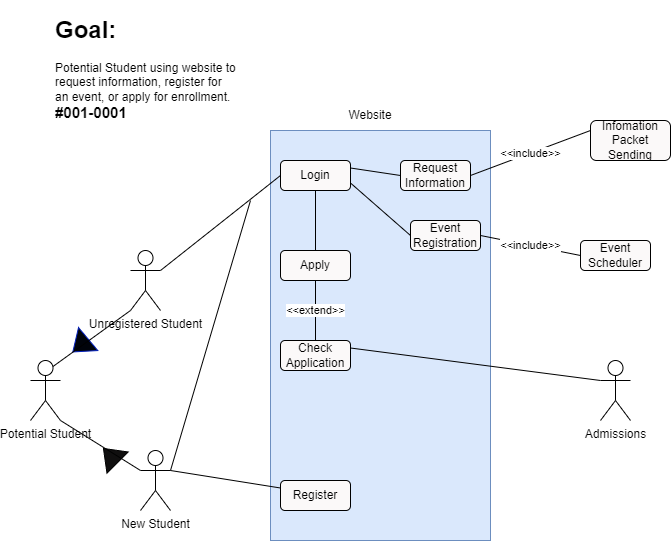

The diagram above was exported from draw.io. Its source (the exported page's mxGraphModel, read from the mxfile embedded in the PNG):
<mxGraphModel dx="1434" dy="796" grid="1" gridSize="10" guides="1" tooltips="1" connect="1" arrows="1" fold="1" page="1" pageScale="1" pageWidth="850" pageHeight="1100" math="0" shadow="0">
  <root>
    <mxCell id="0" />
    <mxCell id="1" parent="0" />
    <mxCell id="nc6pbWUtgElHZAhqAcWp-29" value="" style="rounded=0;whiteSpace=wrap;html=1;fillColor=#dae8fc;strokeColor=#6c8ebf;" vertex="1" parent="1">
      <mxGeometry x="270" y="190" width="220" height="410" as="geometry" />
    </mxCell>
    <mxCell id="nc6pbWUtgElHZAhqAcWp-1" value="New Student" style="shape=umlActor;verticalLabelPosition=bottom;verticalAlign=top;html=1;outlineConnect=0;" vertex="1" parent="1">
      <mxGeometry x="140" y="510" width="30" height="60" as="geometry" />
    </mxCell>
    <mxCell id="nc6pbWUtgElHZAhqAcWp-2" value="Potential Student" style="shape=umlActor;verticalLabelPosition=bottom;verticalAlign=top;html=1;outlineConnect=0;" vertex="1" parent="1">
      <mxGeometry x="30" y="420" width="30" height="60" as="geometry" />
    </mxCell>
    <mxCell id="nc6pbWUtgElHZAhqAcWp-3" value="Unregistered Student" style="shape=umlActor;verticalLabelPosition=bottom;verticalAlign=top;html=1;outlineConnect=0;" vertex="1" parent="1">
      <mxGeometry x="130" y="310" width="30" height="60" as="geometry" />
    </mxCell>
    <mxCell id="nc6pbWUtgElHZAhqAcWp-4" value="" style="triangle;whiteSpace=wrap;html=1;rotation=140;fillColor=#00030A;strokeColor=#001DBC;fontColor=#ffffff;" vertex="1" parent="1">
      <mxGeometry x="70" y="390" width="20" height="30" as="geometry" />
    </mxCell>
    <mxCell id="nc6pbWUtgElHZAhqAcWp-5" value="" style="triangle;whiteSpace=wrap;html=1;rotation=-135;fillColor=#100f0f;" vertex="1" parent="1">
      <mxGeometry x="100" y="500" width="20" height="30" as="geometry" />
    </mxCell>
    <mxCell id="nc6pbWUtgElHZAhqAcWp-6" value="" style="endArrow=none;html=1;rounded=0;entryX=0.75;entryY=0.1;entryDx=0;entryDy=0;entryPerimeter=0;exitX=0;exitY=1;exitDx=0;exitDy=0;exitPerimeter=0;" edge="1" parent="1" source="nc6pbWUtgElHZAhqAcWp-3" target="nc6pbWUtgElHZAhqAcWp-2">
      <mxGeometry width="50" height="50" relative="1" as="geometry">
        <mxPoint x="400" y="430" as="sourcePoint" />
        <mxPoint x="450" y="380" as="targetPoint" />
      </mxGeometry>
    </mxCell>
    <mxCell id="nc6pbWUtgElHZAhqAcWp-7" value="" style="endArrow=none;html=1;rounded=0;exitX=1;exitY=1;exitDx=0;exitDy=0;exitPerimeter=0;entryX=0;entryY=0.3333333333333333;entryDx=0;entryDy=0;entryPerimeter=0;" edge="1" parent="1" source="nc6pbWUtgElHZAhqAcWp-2" target="nc6pbWUtgElHZAhqAcWp-1">
      <mxGeometry width="50" height="50" relative="1" as="geometry">
        <mxPoint x="400" y="430" as="sourcePoint" />
        <mxPoint x="450" y="380" as="targetPoint" />
      </mxGeometry>
    </mxCell>
    <mxCell id="nc6pbWUtgElHZAhqAcWp-8" value="Login" style="rounded=1;whiteSpace=wrap;html=1;fillColor=#fbf9f9;" vertex="1" parent="1">
      <mxGeometry x="280" y="220" width="70" height="30" as="geometry" />
    </mxCell>
    <mxCell id="nc6pbWUtgElHZAhqAcWp-9" value="Register" style="rounded=1;whiteSpace=wrap;html=1;fillColor=#fbf9f9;" vertex="1" parent="1">
      <mxGeometry x="280" y="540" width="70" height="30" as="geometry" />
    </mxCell>
    <mxCell id="nc6pbWUtgElHZAhqAcWp-10" value="Apply" style="rounded=1;whiteSpace=wrap;html=1;fillColor=#fbf9f9;" vertex="1" parent="1">
      <mxGeometry x="280" y="310" width="70" height="30" as="geometry" />
    </mxCell>
    <mxCell id="nc6pbWUtgElHZAhqAcWp-11" value="Check Application" style="rounded=1;whiteSpace=wrap;html=1;fillColor=#fbf9f9;" vertex="1" parent="1">
      <mxGeometry x="280" y="400" width="70" height="30" as="geometry" />
    </mxCell>
    <mxCell id="nc6pbWUtgElHZAhqAcWp-12" value="Request Information" style="rounded=1;whiteSpace=wrap;html=1;fillColor=#fbf9f9;" vertex="1" parent="1">
      <mxGeometry x="400" y="220" width="70" height="30" as="geometry" />
    </mxCell>
    <mxCell id="nc6pbWUtgElHZAhqAcWp-13" value="Event Registration" style="rounded=1;whiteSpace=wrap;html=1;fillColor=#fbf9f9;" vertex="1" parent="1">
      <mxGeometry x="410" y="280" width="70" height="30" as="geometry" />
    </mxCell>
    <mxCell id="nc6pbWUtgElHZAhqAcWp-14" value="Infomation Packet Sending" style="rounded=1;whiteSpace=wrap;html=1;fillColor=#fbf9f9;" vertex="1" parent="1">
      <mxGeometry x="590" y="180" width="80" height="40" as="geometry" />
    </mxCell>
    <mxCell id="nc6pbWUtgElHZAhqAcWp-15" value="Event Scheduler" style="rounded=1;whiteSpace=wrap;html=1;fillColor=#fbf9f9;" vertex="1" parent="1">
      <mxGeometry x="580" y="300" width="70" height="30" as="geometry" />
    </mxCell>
    <mxCell id="nc6pbWUtgElHZAhqAcWp-16" value="Admissions" style="shape=umlActor;verticalLabelPosition=bottom;verticalAlign=top;html=1;outlineConnect=0;" vertex="1" parent="1">
      <mxGeometry x="600" y="420" width="30" height="60" as="geometry" />
    </mxCell>
    <mxCell id="nc6pbWUtgElHZAhqAcWp-17" value="" style="endArrow=none;html=1;rounded=0;entryX=0;entryY=0.3333333333333333;entryDx=0;entryDy=0;entryPerimeter=0;exitX=1;exitY=0.25;exitDx=0;exitDy=0;" edge="1" parent="1" source="nc6pbWUtgElHZAhqAcWp-11" target="nc6pbWUtgElHZAhqAcWp-16">
      <mxGeometry width="50" height="50" relative="1" as="geometry">
        <mxPoint x="400" y="390" as="sourcePoint" />
        <mxPoint x="450" y="340" as="targetPoint" />
      </mxGeometry>
    </mxCell>
    <mxCell id="nc6pbWUtgElHZAhqAcWp-18" value="&amp;lt;&amp;lt;extend&amp;gt;&amp;gt;" style="endArrow=none;html=1;rounded=0;entryX=0.5;entryY=1;entryDx=0;entryDy=0;exitX=0.5;exitY=0;exitDx=0;exitDy=0;" edge="1" parent="1" source="nc6pbWUtgElHZAhqAcWp-11" target="nc6pbWUtgElHZAhqAcWp-10">
      <mxGeometry width="50" height="50" relative="1" as="geometry">
        <mxPoint x="400" y="390" as="sourcePoint" />
        <mxPoint x="450" y="340" as="targetPoint" />
      </mxGeometry>
    </mxCell>
    <mxCell id="nc6pbWUtgElHZAhqAcWp-19" value="" style="endArrow=none;html=1;rounded=0;entryX=0.5;entryY=1;entryDx=0;entryDy=0;exitX=0.5;exitY=0;exitDx=0;exitDy=0;" edge="1" parent="1" source="nc6pbWUtgElHZAhqAcWp-10" target="nc6pbWUtgElHZAhqAcWp-8">
      <mxGeometry width="50" height="50" relative="1" as="geometry">
        <mxPoint x="400" y="390" as="sourcePoint" />
        <mxPoint x="450" y="340" as="targetPoint" />
      </mxGeometry>
    </mxCell>
    <mxCell id="nc6pbWUtgElHZAhqAcWp-21" value="" style="endArrow=none;html=1;rounded=0;exitX=0;exitY=0.5;exitDx=0;exitDy=0;entryX=1;entryY=0.25;entryDx=0;entryDy=0;" edge="1" parent="1" source="nc6pbWUtgElHZAhqAcWp-12" target="nc6pbWUtgElHZAhqAcWp-8">
      <mxGeometry width="50" height="50" relative="1" as="geometry">
        <mxPoint x="400" y="390" as="sourcePoint" />
        <mxPoint x="360" y="230" as="targetPoint" />
      </mxGeometry>
    </mxCell>
    <mxCell id="nc6pbWUtgElHZAhqAcWp-22" value="" style="endArrow=none;html=1;rounded=0;exitX=1;exitY=0.75;exitDx=0;exitDy=0;entryX=0;entryY=0.5;entryDx=0;entryDy=0;" edge="1" parent="1" source="nc6pbWUtgElHZAhqAcWp-8" target="nc6pbWUtgElHZAhqAcWp-13">
      <mxGeometry width="50" height="50" relative="1" as="geometry">
        <mxPoint x="400" y="390" as="sourcePoint" />
        <mxPoint x="450" y="340" as="targetPoint" />
      </mxGeometry>
    </mxCell>
    <mxCell id="nc6pbWUtgElHZAhqAcWp-23" value="" style="endArrow=none;html=1;rounded=0;entryX=0;entryY=0.5;entryDx=0;entryDy=0;exitX=1;exitY=0.3333333333333333;exitDx=0;exitDy=0;exitPerimeter=0;" edge="1" parent="1" source="nc6pbWUtgElHZAhqAcWp-3" target="nc6pbWUtgElHZAhqAcWp-8">
      <mxGeometry width="50" height="50" relative="1" as="geometry">
        <mxPoint x="400" y="390" as="sourcePoint" />
        <mxPoint x="450" y="340" as="targetPoint" />
      </mxGeometry>
    </mxCell>
    <mxCell id="nc6pbWUtgElHZAhqAcWp-24" value="" style="endArrow=none;html=1;rounded=0;entryX=1;entryY=0.3333333333333333;entryDx=0;entryDy=0;entryPerimeter=0;exitX=0;exitY=0.25;exitDx=0;exitDy=0;" edge="1" parent="1" source="nc6pbWUtgElHZAhqAcWp-9" target="nc6pbWUtgElHZAhqAcWp-1">
      <mxGeometry width="50" height="50" relative="1" as="geometry">
        <mxPoint x="400" y="390" as="sourcePoint" />
        <mxPoint x="450" y="340" as="targetPoint" />
      </mxGeometry>
    </mxCell>
    <mxCell id="nc6pbWUtgElHZAhqAcWp-25" value="" style="endArrow=none;html=1;rounded=0;exitX=1;exitY=0.3333333333333333;exitDx=0;exitDy=0;exitPerimeter=0;" edge="1" parent="1" source="nc6pbWUtgElHZAhqAcWp-1">
      <mxGeometry width="50" height="50" relative="1" as="geometry">
        <mxPoint x="180" y="540" as="sourcePoint" />
        <mxPoint x="250" y="260" as="targetPoint" />
      </mxGeometry>
    </mxCell>
    <mxCell id="nc6pbWUtgElHZAhqAcWp-26" value="&amp;lt;&amp;lt;include&amp;gt;&amp;gt;" style="endArrow=none;html=1;rounded=0;entryX=0;entryY=0.5;entryDx=0;entryDy=0;exitX=1;exitY=0.5;exitDx=0;exitDy=0;" edge="1" parent="1" source="nc6pbWUtgElHZAhqAcWp-13" target="nc6pbWUtgElHZAhqAcWp-15">
      <mxGeometry width="50" height="50" relative="1" as="geometry">
        <mxPoint x="400" y="390" as="sourcePoint" />
        <mxPoint x="450" y="340" as="targetPoint" />
      </mxGeometry>
    </mxCell>
    <mxCell id="nc6pbWUtgElHZAhqAcWp-27" value="&amp;lt;&amp;lt;include&amp;gt;&amp;gt;" style="endArrow=none;html=1;rounded=0;entryX=0;entryY=0.25;entryDx=0;entryDy=0;exitX=1;exitY=0.5;exitDx=0;exitDy=0;" edge="1" parent="1" source="nc6pbWUtgElHZAhqAcWp-12" target="nc6pbWUtgElHZAhqAcWp-14">
      <mxGeometry width="50" height="50" relative="1" as="geometry">
        <mxPoint x="400" y="390" as="sourcePoint" />
        <mxPoint x="450" y="340" as="targetPoint" />
      </mxGeometry>
    </mxCell>
    <mxCell id="nc6pbWUtgElHZAhqAcWp-28" value="&lt;h1&gt;Goal:&lt;/h1&gt;&lt;div&gt;Potential Student using website to request information, register for an event, or apply for enrollment.&lt;/div&gt;&lt;div&gt;&lt;b&gt;&lt;font style=&quot;font-size: 15px;&quot;&gt;#001-0001&lt;/font&gt;&lt;/b&gt;&lt;/div&gt;" style="text;html=1;strokeColor=none;fillColor=none;spacing=5;spacingTop=-20;whiteSpace=wrap;overflow=hidden;rounded=0;" vertex="1" parent="1">
      <mxGeometry x="50" y="70" width="190" height="120" as="geometry" />
    </mxCell>
    <mxCell id="nc6pbWUtgElHZAhqAcWp-30" value="Website" style="text;html=1;strokeColor=none;fillColor=none;align=center;verticalAlign=middle;whiteSpace=wrap;rounded=0;" vertex="1" parent="1">
      <mxGeometry x="340" y="160" width="60" height="30" as="geometry" />
    </mxCell>
  </root>
</mxGraphModel>